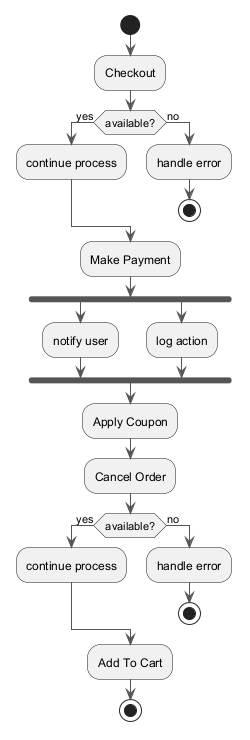

The diagram above was rendered by PlantUML. Its source (embedded in the PNG):
@startuml
skinparam backgroundColor #FFFFFF
skinparam classBackgroundColor #E8F4FA
skinparam classBorderColor #2C7DA0
skinparam ArrowColor #555555
start
:Checkout;
if (available?) then (yes)
:continue process;
else (no)
:handle error;
stop
endif
:Make Payment;
fork
:notify user;
fork again
:log action;
end fork
:Apply Coupon;
:Cancel Order;
if (available?) then (yes)
:continue process;
else (no)
:handle error;
stop
endif
:Add To Cart;
stop
@enduml